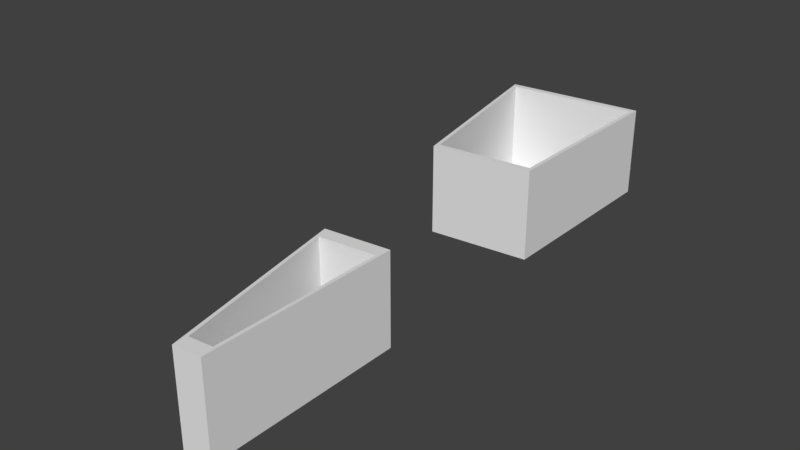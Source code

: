 # Source: CircleRooms.blend  (saved by Blender 2.79.0; exported with 4.5.12 LTS)
import bpy
from mathutils import Matrix  # noqa: F401  (used for matrix-valued properties, if any)

bpy.ops.wm.read_factory_settings(use_empty=True)
scene = bpy.context.scene
scene.name = 'Scene'

# ---- collections
col_collection_1 = bpy.data.collections.new('Collection 1'); scene.collection.children.link(col_collection_1)

# ---- world
world_world = bpy.data.worlds.new('World'); scene.world = world_world
world_world.color = (0.05088, 0.05088, 0.05088)
world_world.use_sun_shadow = False
world_world.sun_shadow_jitter_overblur = 0.0
world_world.cycles.sampling_method = 'MANUAL'

# ---- meshes
me_circle_003 = bpy.data.meshes.new('Circle.003')
me_circle_003.from_pydata([(-1.012e-07, 0.1479, 0.0), (-0.02886, 0.1451, 0.0), (-7.588e-08, 0.3609, 0.0), (-0.07042, 0.354, 0.0), (-0.02886, 0.1451, 0.0), (-1.012e-07, 0.1479, 0.0), (-7.588e-08, 0.3609, 0.0), (-0.07042, 0.354, 0.0), (-0.02886, 0.1451, 0.0), (-1.012e-07, 0.1479, 0.0), (-7.588e-08, 0.3609, 0.0), (-0.07042, 0.354, 0.0), (-0.02886, 0.1451, 0.1), (-1.012e-07, 0.1479, 0.1), (-7.588e-08, 0.3609, 0.1), (-0.07042, 0.354, 0.1), (-0.02829, 0.1602, 0.1), (-0.003519, 0.1627, 0.1), (-0.003519, 0.3455, 0.1), (-0.06395, 0.3395, 0.1), (-0.02829, 0.1602, 0.000248), (-0.003519, 0.1627, 0.000248), (-0.003519, 0.3455, 0.000248), (-0.06395, 0.3395, 0.000248)], [], [(3, 1, 0, 2), (7, 6, 10, 11), (1, 3, 7, 4), (0, 1, 4, 5), (3, 2, 6, 7), (2, 0, 5, 6), (10, 9, 13, 14), (6, 5, 9, 10), (4, 7, 11, 8), (5, 4, 8, 9), (8, 11, 15, 12), (9, 8, 12, 13), (11, 10, 14, 15), (12, 15, 19, 16), (13, 12, 16, 17), (15, 14, 18, 19), (14, 13, 17, 18), (16, 19, 23, 20), (17, 16, 20, 21), (19, 18, 22, 23), (18, 17, 21, 22), (20, 23, 22, 21)])
me_circle_003.use_remesh_preserve_volume = False
me_circle_003.use_remesh_preserve_attributes = False
me_circle_003.use_mirror_vertex_groups = False
me_circle_003.update()
me_circle = bpy.data.meshes.new('Circle')
me_circle.from_pydata([(-2.529e-08, 0.787, 0.0), (-5.059e-08, 0.574, 0.0), (-0.112, 0.5629, 0.0), (-0.1535, 0.7719, 0.0), (-2.529e-08, 0.787, 0.1148), (-5.059e-08, 0.574, 0.1148), (-0.112, 0.5629, 0.1148), (-0.1535, 0.7719, 0.1148), (-2.529e-08, 0.787, 0.1148), (-5.059e-08, 0.574, 0.1148), (-0.112, 0.5629, 0.1148), (-0.1535, 0.7719, 0.1148), (-2.529e-08, 0.787, 0.1), (-5.059e-08, 0.574, 0.1), (-0.112, 0.5629, 0.1), (-0.1535, 0.7719, 0.1), (-0.004211, 0.7798, 0.1), (-0.004211, 0.5803, 0.1), (-0.1091, 0.57, 0.1), (-0.148, 0.7656, 0.1), (-0.004211, 0.7798, 1.137e-05), (-0.004211, 0.5803, 1.137e-05), (-0.1091, 0.57, 1.137e-05), (-0.148, 0.7656, 1.137e-05)], [(9, 5), (6, 10), (7, 11), (4, 8)], [(3, 0, 1, 2), (2, 1, 13, 14), (1, 0, 12, 13), (0, 3, 15, 12), (3, 2, 14, 15), (14, 13, 17, 18), (13, 12, 16, 17), (12, 15, 19, 16), (15, 14, 18, 19), (17, 16, 20, 21), (16, 19, 23, 20), (19, 18, 22, 23), (18, 17, 21, 22), (22, 21, 20, 23)])
me_circle.use_remesh_preserve_volume = False
me_circle.use_remesh_preserve_attributes = False
me_circle.use_mirror_vertex_groups = False
me_circle.update()

# ---- objects
ob_innerroom = bpy.data.objects.new('innerRoom', me_circle_003)
ob_outerroom = bpy.data.objects.new('outerRoom', me_circle)

# ---- transforms, parenting, visibility, modifiers, constraints
ob_innerroom.location = (0.0, 0.0, 0.0)
ob_innerroom.lineart.crease_threshold = 0.0
ob_outerroom.location = (0.0, 0.0, 0.0)
ob_outerroom.lineart.crease_threshold = 0.0

# ---- collection membership
col_collection_1.objects.link(ob_innerroom)
col_collection_1.objects.link(ob_outerroom)

# ---- scene / render settings (as saved in the file)
scene.frame_start = 1; scene.frame_end = 250; scene.frame_set(1)
scene.render.engine = 'BLENDER_EEVEE_NEXT'
scene.render.resolution_percentage = 50
scene.render.dither_intensity = 0.0
scene.cycles.use_denoising = False
scene.cycles.samples = 128
scene.cycles.sampling_pattern = 'TABULATED_SOBOL'
scene.cycles.use_adaptive_sampling = False
scene.cycles.use_light_tree = False
scene.cycles.blur_glossy = 0.0
scene.cycles.sample_clamp_indirect = 0.0
scene.view_settings.view_transform = 'Standard'
bpy.context.view_layer.update()

# ---- added for rendering (the .blend has no active camera and no usable light): camera, sun
cam_auto = bpy.data.cameras.new('AutoCamera')
cam_auto.lens = 50.0
cam_auto.sensor_width = 36.0
cam_auto.clip_end = 1000.0
ob_auto_camera = bpy.data.objects.new('AutoCamera', cam_auto)
scene.collection.objects.link(ob_auto_camera)
ob_auto_camera.location = (0.543056, -0.277752, 0.553275)
ob_auto_camera.rotation_euler = (1.09748, -7.21219e-08, 0.694738)
scene.camera = ob_auto_camera
light_auto_sun = bpy.data.lights.new('AutoSun', 'SUN')
light_auto_sun.energy = 3.0
light_auto_sun.angle = 0.0523599
ob_auto_sun = bpy.data.objects.new('AutoSun', light_auto_sun)
scene.collection.objects.link(ob_auto_sun)
ob_auto_sun.rotation_euler = (0.872665, 0.174533, 0.523599)
bpy.context.view_layer.update()
